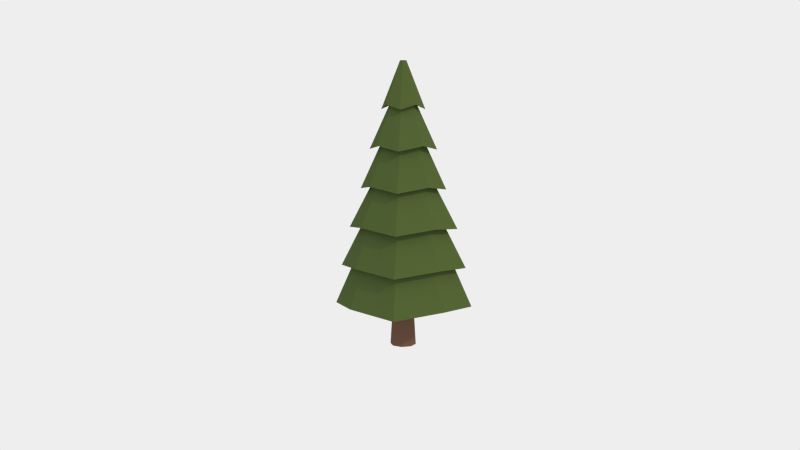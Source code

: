# Source: pine_tree.blend  (saved by Blender 2.77.0; exported with 4.5.12 LTS)
import bpy
from mathutils import Matrix  # noqa: F401  (used for matrix-valued properties, if any)

bpy.ops.wm.read_factory_settings(use_empty=True)
scene = bpy.context.scene
scene.name = 'Scene'

# ---- collections
col_collection_2 = bpy.data.collections.new('Collection 2'); scene.collection.children.link(col_collection_2)
col_collection_2.hide_render = True
col_collection_2.hide_viewport = True
col_collection_11 = bpy.data.collections.new('Collection 11'); scene.collection.children.link(col_collection_11)

# ---- materials (node trees are filled in below, after node groups)
mat_leaves = bpy.data.materials.new('Leaves')
mat_leaves.alpha_threshold = 0.0
mat_leaves.diffuse_color = (0.08323, 0.1626, 0.02944, 1.0)
mat_leaves.roughness = 0.5
mat_leaves.line_color = (0.0, 0.0, 0.0, 1.0)
mat_bark = bpy.data.materials.new('Bark')
mat_bark.alpha_threshold = 0.0
mat_bark.diffuse_color = (0.1282, 0.07626, 0.0547, 1.0)
mat_bark.roughness = 0.5
mat_bark.line_color = (0.0, 0.0, 0.0, 1.0)
mat_snow = bpy.data.materials.new('Snow')
mat_snow.alpha_threshold = 0.0
mat_snow.roughness = 0.5
mat_snow.line_color = (0.0, 0.0, 0.0, 1.0)

# ---- material node trees
mat_leaves.use_nodes = True; mat_leaves.node_tree.nodes.clear()
_N = mat_leaves.node_tree.nodes; _L = mat_leaves.node_tree.links
n0 = _N.new('ShaderNodeOutputMaterial'); n0.name = 'Material Output'; n0.location = (300, 300)
n1 = _N.new('ShaderNodeBsdfDiffuse'); n1.name = 'Diffuse BSDF'; n1.location = (10, 300)
n1.inputs[0].default_value = (0.07799, 0.1149, 0.03519, 1.0)
_L.new(n1.outputs[0], n0.inputs[0])
n0.is_active_output = True
mat_bark.use_nodes = True; mat_bark.node_tree.nodes.clear()
_N = mat_bark.node_tree.nodes; _L = mat_bark.node_tree.links
n0 = _N.new('ShaderNodeOutputMaterial'); n0.name = 'Material Output'; n0.location = (300, 300)
n1 = _N.new('ShaderNodeBsdfDiffuse'); n1.name = 'Diffuse BSDF'; n1.location = (10, 300)
n1.inputs[0].default_value = (0.1626, 0.0858, 0.05921, 1.0)
_L.new(n1.outputs[0], n0.inputs[0])
n0.is_active_output = True
mat_snow.use_nodes = True; mat_snow.node_tree.nodes.clear()
_N = mat_snow.node_tree.nodes; _L = mat_snow.node_tree.links
n0 = _N.new('ShaderNodeOutputMaterial'); n0.name = 'Material Output'; n0.location = (300, 300)
n1 = _N.new('ShaderNodeBsdfDiffuse'); n1.name = 'Diffuse BSDF'; n1.location = (10, 300)
_L.new(n1.outputs[0], n0.inputs[0])
n0.is_active_output = True

# ---- world
world_world = bpy.data.worlds.new('World'); scene.world = world_world
world_world.use_nodes = True; world_world.node_tree.nodes.clear()
_N = world_world.node_tree.nodes; _L = world_world.node_tree.links
n0 = _N.new('ShaderNodeOutputWorld'); n0.name = 'World Output'; n0.location = (300, 300)
n1 = _N.new('ShaderNodeBackground'); n1.name = 'Background'; n1.location = (10, 300)
n1.inputs[0].default_value = (0.855, 0.855, 0.855, 1.0)
_L.new(n1.outputs[0], n0.inputs[0])
n0.is_active_output = True
world_world.color = (0.05088, 0.05088, 0.05088)
world_world.use_sun_shadow = False
world_world.sun_shadow_jitter_overblur = 0.0
world_world.cycles.sampling_method = 'NONE'
world_world.cycles.sample_map_resolution = 256

# ---- cameras
cam_camera = bpy.data.cameras.new('Camera')
cam_camera.clip_end = 100.0
cam_camera.lens = 35.0
cam_camera.sensor_width = 32.0
cam_camera.sensor_height = 18.0
cam_camera.ortho_scale = 7.314
cam_camera.dof.focus_distance = 0.0

# ---- lights
light_lamp = bpy.data.lights.new('Lamp', 'SUN')
light_lamp.color = (1.0, 0.9131, 0.5083)
light_lamp.transmission_factor = 0.0
light_lamp.cutoff_distance = 30.0
light_lamp.angle = 0.05998
light_lamp.energy = 1.0
light_lamp.shadow_buffer_clip_start = 1.001
light_lamp.shadow_soft_size = 0.03
light_lamp.shadow_cascade_max_distance = 1000.0
light_lamp.cycles.use_multiple_importance_sampling = False

# ---- meshes
me_cylinder = bpy.data.meshes.new('Cylinder')
me_cylinder.from_pydata([(5.641e-09, 1.263, -1.098), (-1.004e-08, 0.06678, 4.0), (0.8366, 0.8366, -1.0), (0.04722, 0.04722, 4.0), (1.263, -5.313e-08, -1.098), (0.06678, -1.636e-09, 4.0), (0.8366, -0.8366, -1.0), (0.04722, -0.04722, 4.0), (-1.048e-07, -1.263, -1.098), (-1.588e-08, -0.06678, 4.0), (-0.8366, -0.8366, -1.0), (-0.04722, -0.04722, 4.0), (-1.263, 1.713e-08, -1.098), (-0.06678, 2.08e-09, 4.0), (-0.8366, 0.8366, -1.0), (-0.04722, 0.04722, 4.0), (4.208e-09, 1.07, -0.2643), (2.775e-09, 0.8781, 0.569), (1.343e-09, 0.6858, 1.402), (-9.01e-11, 0.4935, 2.236), (-1.523e-09, 0.3012, 3.069), (0.1996, 0.1996, 3.167), (0.327, 0.327, 2.333), (0.4544, 0.4544, 1.5), (0.5818, 0.5818, 0.6667), (0.7092, 0.7092, -0.1667), (0.3012, -1.11e-08, 3.069), (0.4935, -1.95e-08, 2.236), (0.6858, -2.791e-08, 1.402), (0.8781, -3.631e-08, 0.569), (1.07, -4.472e-08, -0.2643), (0.1996, -0.1996, 3.167), (0.327, -0.327, 2.333), (0.4544, -0.4544, 1.5), (0.5818, -0.5818, 0.6667), (0.7092, -0.7092, -0.1667), (-2.786e-08, -0.3012, 3.069), (-4.323e-08, -0.4935, 2.236), (-5.861e-08, -0.6858, 1.402), (-7.399e-08, -0.8781, 0.569), (-8.937e-08, -1.07, -0.2643), (-0.1996, -0.1996, 3.167), (-0.327, -0.327, 2.333), (-0.4544, -0.4544, 1.5), (-0.5818, -0.5818, 0.6667), (-0.7092, -0.7092, -0.1667), (-0.3012, 5.661e-09, 3.069), (-0.4935, 7.955e-09, 2.236), (-0.6858, 1.025e-08, 1.402), (-0.8781, 1.254e-08, 0.569), (-1.07, 1.483e-08, -0.2643), (-0.1996, 0.1996, 3.167), (-0.327, 0.327, 2.333), (-0.4544, 0.4544, 1.5), (-0.5818, 0.5818, 0.6667), (-0.7092, 0.7092, -0.1667), (8.604e-09, 0.4642, 2.998), (0.3076, 0.3076, 3.096), (0.4642, -1.695e-08, 2.998), (0.3076, -0.3076, 3.096), (-3.198e-08, -0.4642, 2.998), (-0.3076, -0.3076, 3.096), (-0.4642, 8.879e-09, 2.998), (-0.3076, 0.3076, 3.096), (1.209e-08, 0.7145, 2.165), (0.4734, 0.4734, 2.263), (0.7145, -2.706e-08, 2.165), (0.4734, -0.4734, 2.263), (-5.038e-08, -0.7145, 2.165), (-0.4734, -0.4734, 2.263), (-0.7145, 1.27e-08, 2.165), (-0.4734, 0.4734, 2.263), (1.074e-08, 0.9109, 1.332), (0.6035, 0.6035, 1.429), (0.9109, -3.775e-08, 1.332), (0.6035, -0.6035, 1.429), (-6.89e-08, -0.9109, 1.332), (-0.6035, -0.6035, 1.429), (-0.9109, 1.293e-08, 1.332), (-0.6035, 0.6035, 1.429), (1.669e-08, 1.155, 0.4984), (0.765, 0.765, 0.5961), (1.155, -4.544e-08, 0.4984), (0.765, -0.765, 0.5961), (-8.426e-08, -1.155, 0.4984), (-0.765, -0.765, 0.5961), (-1.155, 1.88e-08, 0.4984), (-0.765, 0.765, 0.5961), (3.851e-09, 1.338, -0.3349), (0.8862, 0.8862, -0.2373), (1.338, -5.405e-08, -0.3349), (0.8862, -0.8862, -0.2373), (-1.131e-07, -1.338, -0.3349), (-0.8862, -0.8862, -0.2373), (-1.338, 2.037e-08, -0.3349), (-0.8862, 0.8862, -0.2373), (0.973, 0.973, -1.071), (1.469, -6.366e-08, -1.168), (0.973, -0.973, -1.071), (-1.212e-07, -1.469, -1.168), (-0.973, -0.973, -1.071), (-1.469, 1.805e-08, -1.168), (-0.973, 0.973, -1.071), (7.175e-09, 1.469, -1.168), (0.1704, 0.1704, -1.438), (-3.863e-08, 0.241, -1.438), (-3.774e-08, 0.2763, -2.037), (-3.774e-08, 0.2763, -0.8392), (0.1954, 0.1954, -2.037), (0.1954, 0.1954, -0.8392), (0.2763, -1.208e-08, -2.037), (0.2763, -1.208e-08, -0.8392), (0.1954, -0.1954, -2.037), (0.1954, -0.1954, -0.8392), (-6.19e-08, -0.2763, -2.037), (-6.19e-08, -0.2763, -0.8392), (-0.1954, -0.1954, -2.037), (-0.1954, -0.1954, -0.8392), (-0.2763, 3.295e-09, -2.037), (-0.2763, 3.295e-09, -0.8392), (-0.1954, 0.1954, -2.037), (-0.1954, 0.1954, -0.8392), (0.241, -1.053e-08, -1.438), (0.1704, -0.1704, -1.438), (-5.97e-08, -0.241, -1.438), (-0.1704, -0.1704, -1.438), (-0.241, 2.873e-09, -1.438), (-0.1704, 0.1704, -1.438), (5.46e-09, 1.248, -0.9532), (-1.005e-08, 0.06602, 4.087), (0.8271, 0.8271, -0.8567), (0.04668, 0.04668, 4.087), (1.248, -5.258e-08, -0.9532), (0.06602, -1.669e-09, 4.087), (0.8271, -0.8271, -0.8567), (0.04668, -0.04668, 4.087), (-1.037e-07, -1.248, -0.9532), (-1.582e-08, -0.06602, 4.087), (-0.8271, -0.8271, -0.8567), (-0.04668, -0.04668, 4.087), (-1.248, 1.688e-08, -0.9532), (-0.06602, 2.004e-09, 4.087), (-0.8271, 0.8271, -0.8567), (-0.04668, 0.04668, 4.087), (4.043e-09, 1.058, -0.1293), (2.627e-09, 0.8682, 0.6946), (1.21e-09, 0.678, 1.518), (-2.066e-10, 0.4879, 2.342), (-1.623e-09, 0.2978, 3.166), (0.1973, 0.1973, 3.263), (0.3233, 0.3233, 2.439), (0.4492, 0.4492, 1.615), (0.5752, 0.5752, 0.7911), (0.7011, 0.7011, -0.03278), (0.2978, -1.102e-08, 3.166), (0.4879, -1.933e-08, 2.342), (0.678, -2.764e-08, 1.518), (0.8682, -3.595e-08, 0.6946), (1.058, -4.427e-08, -0.1293), (0.1973, -0.1973, 3.263), (0.3233, -0.3233, 2.439), (0.4492, -0.4492, 1.615), (0.5752, -0.5752, 0.7911), (0.7011, -0.7011, -0.03278), (-2.766e-08, -0.2978, 3.166), (-4.286e-08, -0.4879, 2.342), (-5.807e-08, -0.678, 1.518), (-7.327e-08, -0.8682, 0.6946), (-8.848e-08, -1.058, -0.1293), (-0.1973, -0.1973, 3.263), (-0.3233, -0.3233, 2.439), (-0.4492, -0.4492, 1.615), (-0.5752, -0.5752, 0.7911), (-0.7011, -0.7011, -0.03278), (-0.2978, 5.545e-09, 3.166), (-0.4879, 7.812e-09, 2.342), (-0.678, 1.008e-08, 1.518), (-0.8682, 1.235e-08, 0.6946), (-1.058, 1.461e-08, -0.1293), (-0.1973, 0.1973, 3.263), (-0.3233, 0.3233, 2.439), (-0.4492, 0.4492, 1.615), (-0.5752, 0.5752, 0.7911), (-0.7011, 0.7011, -0.03278), (8.389e-09, 0.459, 3.096), (0.3041, 0.3041, 3.193), (0.459, -1.681e-08, 3.096), (0.3041, -0.3041, 3.193), (-3.174e-08, -0.459, 3.096), (-0.3041, -0.3041, 3.193), (-0.459, 8.726e-09, 3.096), (-0.3041, 0.3041, 3.193), (1.184e-08, 0.7064, 2.273), (0.468, 0.468, 2.369), (0.7064, -2.68e-08, 2.273), (0.468, -0.468, 2.369), (-4.992e-08, -0.7064, 2.273), (-0.468, -0.468, 2.369), (-0.7064, 1.25e-08, 2.273), (-0.468, 0.468, 2.369), (1.05e-08, 0.9006, 1.449), (0.5967, 0.5967, 1.545), (0.9006, -3.737e-08, 1.449), (0.5967, -0.5967, 1.545), (-6.823e-08, -0.9006, 1.449), (-0.5967, -0.5967, 1.545), (-0.9006, 1.273e-08, 1.449), (-0.5967, 0.5967, 1.545), (1.638e-08, 1.142, 0.6248), (0.7563, 0.7563, 0.7213), (1.142, -4.498e-08, 0.6248), (0.7563, -0.7563, 0.7213), (-8.342e-08, -1.142, 0.6248), (-0.7563, -0.7563, 0.7213), (-1.142, 1.854e-08, 0.6248), (-0.7563, 0.7563, 0.7213), (3.689e-09, 1.323, -0.1991), (0.8762, 0.8762, -0.1026), (1.323, -5.349e-08, -0.1991), (0.8762, -0.8762, -0.1026), (-1.119e-07, -1.323, -0.1991), (-0.8762, -0.8762, -0.1026), (-1.323, 2.009e-08, -0.1991), (-0.8762, 0.8762, -0.1026), (0.962, 0.962, -0.9264), (1.452, -6.299e-08, -1.023), (0.962, -0.962, -0.9264), (-1.2e-07, -1.452, -1.023), (-0.962, -0.962, -0.9264), (-1.452, 1.779e-08, -1.023), (-0.962, 0.962, -0.9264), (6.977e-09, 1.452, -1.023)], [], [(56, 1, 3, 57), (57, 3, 5, 58), (58, 5, 7, 59), (59, 7, 9, 60), (60, 9, 11, 61), (61, 11, 13, 62), (3, 1, 15, 13, 11, 9, 7, 5), (63, 15, 1, 56), (62, 13, 15, 63), (0, 2, 4, 6, 8, 10, 12, 14), (103, 16, 25, 96), (88, 17, 24, 89), (80, 18, 23, 81), (72, 19, 22, 73), (64, 20, 21, 65), (96, 25, 30, 97), (89, 24, 29, 90), (81, 23, 28, 82), (73, 22, 27, 74), (65, 21, 26, 66), (97, 30, 35, 98), (90, 29, 34, 91), (82, 28, 33, 83), (74, 27, 32, 75), (66, 26, 31, 67), (98, 35, 40, 99), (91, 34, 39, 92), (83, 33, 38, 84), (75, 32, 37, 76), (67, 31, 36, 68), (99, 40, 45, 100), (92, 39, 44, 93), (84, 38, 43, 85), (76, 37, 42, 77), (68, 36, 41, 69), (100, 45, 50, 101), (93, 44, 49, 94), (85, 43, 48, 86), (77, 42, 47, 78), (69, 41, 46, 70), (102, 55, 16, 103), (95, 54, 17, 88), (87, 53, 18, 80), (79, 52, 19, 72), (71, 51, 20, 64), (101, 50, 55, 102), (94, 49, 54, 95), (86, 48, 53, 87), (78, 47, 52, 79), (70, 46, 51, 71), (20, 56, 57, 21), (21, 57, 58, 26), (26, 58, 59, 31), (31, 59, 60, 36), (36, 60, 61, 41), (41, 61, 62, 46), (51, 63, 56, 20), (46, 62, 63, 51), (19, 64, 65, 22), (22, 65, 66, 27), (27, 66, 67, 32), (32, 67, 68, 37), (37, 68, 69, 42), (42, 69, 70, 47), (52, 71, 64, 19), (47, 70, 71, 52), (18, 72, 73, 23), (23, 73, 74, 28), (28, 74, 75, 33), (33, 75, 76, 38), (38, 76, 77, 43), (43, 77, 78, 48), (53, 79, 72, 18), (48, 78, 79, 53), (17, 80, 81, 24), (24, 81, 82, 29), (29, 82, 83, 34), (34, 83, 84, 39), (39, 84, 85, 44), (44, 85, 86, 49), (54, 87, 80, 17), (49, 86, 87, 54), (16, 88, 89, 25), (25, 89, 90, 30), (30, 90, 91, 35), (35, 91, 92, 40), (40, 92, 93, 45), (45, 93, 94, 50), (55, 95, 88, 16), (50, 94, 95, 55), (0, 103, 96, 2), (2, 96, 97, 4), (4, 97, 98, 6), (6, 98, 99, 8), (8, 99, 100, 10), (10, 100, 101, 12), (14, 102, 103, 0), (12, 101, 102, 14), (116, 125, 126, 118), (105, 107, 109, 104), (120, 127, 105, 106), (104, 109, 111, 122), (112, 123, 124, 114), (122, 111, 113, 123), (110, 122, 123, 112), (123, 113, 115, 124), (108, 104, 122, 110), (124, 115, 117, 125), (118, 126, 127, 120), (106, 105, 104, 108), (125, 117, 119, 126), (109, 107, 121, 119, 117, 115, 113, 111), (127, 121, 107, 105), (126, 119, 121, 127), (114, 124, 125, 116), (106, 108, 110, 112, 114, 116, 118, 120), (184, 129, 131, 185), (185, 131, 133, 186), (186, 133, 135, 187), (187, 135, 137, 188), (188, 137, 139, 189), (189, 139, 141, 190), (131, 129, 143, 141, 139, 137, 135, 133), (191, 143, 129, 184), (190, 141, 143, 191), (128, 130, 132, 134, 136, 138, 140, 142), (231, 144, 153, 224), (216, 145, 152, 217), (208, 146, 151, 209), (200, 147, 150, 201), (192, 148, 149, 193), (224, 153, 158, 225), (217, 152, 157, 218), (209, 151, 156, 210), (201, 150, 155, 202), (193, 149, 154, 194), (225, 158, 163, 226), (218, 157, 162, 219), (210, 156, 161, 211), (202, 155, 160, 203), (194, 154, 159, 195), (226, 163, 168, 227), (219, 162, 167, 220), (211, 161, 166, 212), (203, 160, 165, 204), (195, 159, 164, 196), (227, 168, 173, 228), (220, 167, 172, 221), (212, 166, 171, 213), (204, 165, 170, 205), (196, 164, 169, 197), (228, 173, 178, 229), (221, 172, 177, 222), (213, 171, 176, 214), (205, 170, 175, 206), (197, 169, 174, 198), (230, 183, 144, 231), (223, 182, 145, 216), (215, 181, 146, 208), (207, 180, 147, 200), (199, 179, 148, 192), (229, 178, 183, 230), (222, 177, 182, 223), (214, 176, 181, 215), (206, 175, 180, 207), (198, 174, 179, 199), (148, 184, 185, 149), (149, 185, 186, 154), (154, 186, 187, 159), (159, 187, 188, 164), (164, 188, 189, 169), (169, 189, 190, 174), (179, 191, 184, 148), (174, 190, 191, 179), (147, 192, 193, 150), (150, 193, 194, 155), (155, 194, 195, 160), (160, 195, 196, 165), (165, 196, 197, 170), (170, 197, 198, 175), (180, 199, 192, 147), (175, 198, 199, 180), (146, 200, 201, 151), (151, 201, 202, 156), (156, 202, 203, 161), (161, 203, 204, 166), (166, 204, 205, 171), (171, 205, 206, 176), (181, 207, 200, 146), (176, 206, 207, 181), (145, 208, 209, 152), (152, 209, 210, 157), (157, 210, 211, 162), (162, 211, 212, 167), (167, 212, 213, 172), (172, 213, 214, 177), (182, 215, 208, 145), (177, 214, 215, 182), (144, 216, 217, 153), (153, 217, 218, 158), (158, 218, 219, 163), (163, 219, 220, 168), (168, 220, 221, 173), (173, 221, 222, 178), (183, 223, 216, 144), (178, 222, 223, 183), (128, 231, 224, 130), (130, 224, 225, 132), (132, 225, 226, 134), (134, 226, 227, 136), (136, 227, 228, 138), (138, 228, 229, 140), (142, 230, 231, 128), (140, 229, 230, 142)])
me_cylinder.polygons.foreach_set('material_index', [0, 0, 0, 0, 0, 0, 0, 0, 0, 0, 0, 0, 0, 0, 0, 0, 0, 0, 0, 0, 0, 0, 0, 0, 0, 0, 0, 0, 0, 0, 0, 0, 0, 0, 0, 0, 0, 0, 0, 0, 0, 0, 0, 0, 0, 0, 0, 0, 0, 0, 0, 0, 0, 0, 0, 0, 0, 0, 0, 0, 0, 0, 0, 0, 0, 0, 0, 0, 0, 0, 0, 0, 0, 0, 0, 0, 0, 0, 0, 0, 0, 0, 0, 0, 0, 0, 0, 0, 0, 0, 0, 0, 0, 0, 0, 0, 0, 0, 1, 1, 1, 1, 1, 1, 1, 1, 1, 1, 1, 1, 1, 1, 1, 1, 1, 1, 2, 2, 2, 2, 2, 2, 2, 2, 2, 2, 2, 2, 2, 2, 2, 2, 2, 2, 2, 2, 2, 2, 2, 2, 2, 2, 2, 2, 2, 2, 2, 2, 2, 2, 2, 2, 2, 2, 2, 2, 2, 2, 2, 2, 2, 2, 2, 2, 2, 2, 2, 2, 2, 2, 2, 2, 2, 2, 2, 2, 2, 2, 2, 2, 2, 2, 2, 2, 2, 2, 2, 2, 2, 2, 2, 2, 2, 2, 2, 2, 2, 2, 2, 2, 2, 2, 2, 2, 2, 2, 2, 2, 2, 2, 2, 2, 2, 2])
me_cylinder.materials.append(mat_leaves)
me_cylinder.materials.append(mat_bark)
me_cylinder.materials.append(mat_snow)
me_cylinder.use_remesh_preserve_volume = False
me_cylinder.use_remesh_preserve_attributes = False
me_cylinder.use_mirror_vertex_groups = False
me_cylinder.update()
me_cylinder_008 = bpy.data.meshes.new('Cylinder.008')
me_cylinder_008.from_pydata([(5.641e-09, 1.263, -1.098), (-1.004e-08, 0.06678, 4.0), (0.8366, 0.8366, -1.0), (0.04722, 0.04722, 4.0), (1.263, -5.313e-08, -1.098), (0.06678, -1.636e-09, 4.0), (0.8366, -0.8366, -1.0), (0.04722, -0.04722, 4.0), (-1.048e-07, -1.263, -1.098), (-1.588e-08, -0.06678, 4.0), (-0.8366, -0.8366, -1.0), (-0.04722, -0.04722, 4.0), (-1.263, 1.713e-08, -1.098), (-0.06678, 2.08e-09, 4.0), (-0.8366, 0.8366, -1.0), (-0.04722, 0.04722, 4.0), (4.208e-09, 1.07, -0.2643), (2.775e-09, 0.8781, 0.569), (1.343e-09, 0.6858, 1.402), (-9.01e-11, 0.4935, 2.236), (-1.523e-09, 0.3012, 3.069), (0.1996, 0.1996, 3.167), (0.327, 0.327, 2.333), (0.4544, 0.4544, 1.5), (0.5818, 0.5818, 0.6667), (0.7092, 0.7092, -0.1667), (0.3012, -1.11e-08, 3.069), (0.4935, -1.95e-08, 2.236), (0.6858, -2.791e-08, 1.402), (0.8781, -3.631e-08, 0.569), (1.07, -4.472e-08, -0.2643), (0.1996, -0.1996, 3.167), (0.327, -0.327, 2.333), (0.4544, -0.4544, 1.5), (0.5818, -0.5818, 0.6667), (0.7092, -0.7092, -0.1667), (-2.786e-08, -0.3012, 3.069), (-4.323e-08, -0.4935, 2.236), (-5.861e-08, -0.6858, 1.402), (-7.399e-08, -0.8781, 0.569), (-8.937e-08, -1.07, -0.2643), (-0.1996, -0.1996, 3.167), (-0.327, -0.327, 2.333), (-0.4544, -0.4544, 1.5), (-0.5818, -0.5818, 0.6667), (-0.7092, -0.7092, -0.1667), (-0.3012, 5.661e-09, 3.069), (-0.4935, 7.955e-09, 2.236), (-0.6858, 1.025e-08, 1.402), (-0.8781, 1.254e-08, 0.569), (-1.07, 1.483e-08, -0.2643), (-0.1996, 0.1996, 3.167), (-0.327, 0.327, 2.333), (-0.4544, 0.4544, 1.5), (-0.5818, 0.5818, 0.6667), (-0.7092, 0.7092, -0.1667), (8.604e-09, 0.4642, 2.998), (0.3076, 0.3076, 3.096), (0.4642, -1.695e-08, 2.998), (0.3076, -0.3076, 3.096), (-3.198e-08, -0.4642, 2.998), (-0.3076, -0.3076, 3.096), (-0.4642, 8.879e-09, 2.998), (-0.3076, 0.3076, 3.096), (1.209e-08, 0.7145, 2.165), (0.4734, 0.4734, 2.263), (0.7145, -2.706e-08, 2.165), (0.4734, -0.4734, 2.263), (-5.038e-08, -0.7145, 2.165), (-0.4734, -0.4734, 2.263), (-0.7145, 1.27e-08, 2.165), (-0.4734, 0.4734, 2.263), (1.074e-08, 0.9109, 1.332), (0.6035, 0.6035, 1.429), (0.9109, -3.775e-08, 1.332), (0.6035, -0.6035, 1.429), (-6.89e-08, -0.9109, 1.332), (-0.6035, -0.6035, 1.429), (-0.9109, 1.293e-08, 1.332), (-0.6035, 0.6035, 1.429), (1.669e-08, 1.155, 0.4984), (0.765, 0.765, 0.5961), (1.155, -4.544e-08, 0.4984), (0.765, -0.765, 0.5961), (-8.426e-08, -1.155, 0.4984), (-0.765, -0.765, 0.5961), (-1.155, 1.88e-08, 0.4984), (-0.765, 0.765, 0.5961), (3.851e-09, 1.338, -0.3349), (0.8862, 0.8862, -0.2373), (1.338, -5.405e-08, -0.3349), (0.8862, -0.8862, -0.2373), (-1.131e-07, -1.338, -0.3349), (-0.8862, -0.8862, -0.2373), (-1.338, 2.037e-08, -0.3349), (-0.8862, 0.8862, -0.2373), (0.973, 0.973, -1.071), (1.469, -6.366e-08, -1.168), (0.973, -0.973, -1.071), (-1.212e-07, -1.469, -1.168), (-0.973, -0.973, -1.071), (-1.469, 1.805e-08, -1.168), (-0.973, 0.973, -1.071), (7.175e-09, 1.469, -1.168), (0.1704, 0.1704, -1.438), (-3.863e-08, 0.241, -1.438), (-3.774e-08, 0.2763, -2.037), (-3.774e-08, 0.2763, -0.8392), (0.1954, 0.1954, -2.037), (0.1954, 0.1954, -0.8392), (0.2763, -1.208e-08, -2.037), (0.2763, -1.208e-08, -0.8392), (0.1954, -0.1954, -2.037), (0.1954, -0.1954, -0.8392), (-6.19e-08, -0.2763, -2.037), (-6.19e-08, -0.2763, -0.8392), (-0.1954, -0.1954, -2.037), (-0.1954, -0.1954, -0.8392), (-0.2763, 3.295e-09, -2.037), (-0.2763, 3.295e-09, -0.8392), (-0.1954, 0.1954, -2.037), (-0.1954, 0.1954, -0.8392), (0.241, -1.053e-08, -1.438), (0.1704, -0.1704, -1.438), (-5.97e-08, -0.241, -1.438), (-0.1704, -0.1704, -1.438), (-0.241, 2.873e-09, -1.438), (-0.1704, 0.1704, -1.438)], [], [(56, 1, 3, 57), (57, 3, 5, 58), (58, 5, 7, 59), (59, 7, 9, 60), (60, 9, 11, 61), (61, 11, 13, 62), (3, 1, 15, 13, 11, 9, 7, 5), (63, 15, 1, 56), (62, 13, 15, 63), (0, 2, 4, 6, 8, 10, 12, 14), (103, 16, 25, 96), (88, 17, 24, 89), (80, 18, 23, 81), (72, 19, 22, 73), (64, 20, 21, 65), (96, 25, 30, 97), (89, 24, 29, 90), (81, 23, 28, 82), (73, 22, 27, 74), (65, 21, 26, 66), (97, 30, 35, 98), (90, 29, 34, 91), (82, 28, 33, 83), (74, 27, 32, 75), (66, 26, 31, 67), (98, 35, 40, 99), (91, 34, 39, 92), (83, 33, 38, 84), (75, 32, 37, 76), (67, 31, 36, 68), (99, 40, 45, 100), (92, 39, 44, 93), (84, 38, 43, 85), (76, 37, 42, 77), (68, 36, 41, 69), (100, 45, 50, 101), (93, 44, 49, 94), (85, 43, 48, 86), (77, 42, 47, 78), (69, 41, 46, 70), (102, 55, 16, 103), (95, 54, 17, 88), (87, 53, 18, 80), (79, 52, 19, 72), (71, 51, 20, 64), (101, 50, 55, 102), (94, 49, 54, 95), (86, 48, 53, 87), (78, 47, 52, 79), (70, 46, 51, 71), (20, 56, 57, 21), (21, 57, 58, 26), (26, 58, 59, 31), (31, 59, 60, 36), (36, 60, 61, 41), (41, 61, 62, 46), (51, 63, 56, 20), (46, 62, 63, 51), (19, 64, 65, 22), (22, 65, 66, 27), (27, 66, 67, 32), (32, 67, 68, 37), (37, 68, 69, 42), (42, 69, 70, 47), (52, 71, 64, 19), (47, 70, 71, 52), (18, 72, 73, 23), (23, 73, 74, 28), (28, 74, 75, 33), (33, 75, 76, 38), (38, 76, 77, 43), (43, 77, 78, 48), (53, 79, 72, 18), (48, 78, 79, 53), (17, 80, 81, 24), (24, 81, 82, 29), (29, 82, 83, 34), (34, 83, 84, 39), (39, 84, 85, 44), (44, 85, 86, 49), (54, 87, 80, 17), (49, 86, 87, 54), (16, 88, 89, 25), (25, 89, 90, 30), (30, 90, 91, 35), (35, 91, 92, 40), (40, 92, 93, 45), (45, 93, 94, 50), (55, 95, 88, 16), (50, 94, 95, 55), (0, 103, 96, 2), (2, 96, 97, 4), (4, 97, 98, 6), (6, 98, 99, 8), (8, 99, 100, 10), (10, 100, 101, 12), (14, 102, 103, 0), (12, 101, 102, 14), (116, 125, 126, 118), (105, 107, 109, 104), (120, 127, 105, 106), (104, 109, 111, 122), (112, 123, 124, 114), (122, 111, 113, 123), (110, 122, 123, 112), (123, 113, 115, 124), (108, 104, 122, 110), (124, 115, 117, 125), (118, 126, 127, 120), (106, 105, 104, 108), (125, 117, 119, 126), (109, 107, 121, 119, 117, 115, 113, 111), (127, 121, 107, 105), (126, 119, 121, 127), (114, 124, 125, 116), (106, 108, 110, 112, 114, 116, 118, 120)])
me_cylinder_008.polygons.foreach_set('material_index', [0, 0, 0, 0, 0, 0, 0, 0, 0, 0, 0, 0, 0, 0, 0, 0, 0, 0, 0, 0, 0, 0, 0, 0, 0, 0, 0, 0, 0, 0, 0, 0, 0, 0, 0, 0, 0, 0, 0, 0, 0, 0, 0, 0, 0, 0, 0, 0, 0, 0, 0, 0, 0, 0, 0, 0, 0, 0, 0, 0, 0, 0, 0, 0, 0, 0, 0, 0, 0, 0, 0, 0, 0, 0, 0, 0, 0, 0, 0, 0, 0, 0, 0, 0, 0, 0, 0, 0, 0, 0, 0, 0, 0, 0, 0, 0, 0, 0, 1, 1, 1, 1, 1, 1, 1, 1, 1, 1, 1, 1, 1, 1, 1, 1, 1, 1])
me_cylinder_008.materials.append(mat_leaves)
me_cylinder_008.materials.append(mat_bark)
me_cylinder_008.materials.append(mat_snow)
me_cylinder_008.use_remesh_preserve_volume = False
me_cylinder_008.use_remesh_preserve_attributes = False
me_cylinder_008.use_mirror_vertex_groups = False
me_cylinder_008.update()

# ---- objects
ob_cylinder = bpy.data.objects.new('Cylinder', me_cylinder)
ob_cylinder_008 = bpy.data.objects.new('Cylinder.008', me_cylinder_008)
ob_lamp = bpy.data.objects.new('Lamp', light_lamp)
ob_camera = bpy.data.objects.new('Camera', cam_camera)

# ---- transforms, parenting, visibility, modifiers, constraints
ob_cylinder.location = (0.0, 0.0, 0.0)
ob_cylinder.lineart.crease_threshold = 0.0
ob_cylinder_008.location = (0.0, 0.0, 0.9396)
ob_cylinder_008.scale = (0.4593, 0.4593, 0.4593)
ob_cylinder_008.lineart.crease_threshold = 0.0
ob_lamp.location = (5.095, -3.596, 5.302)
ob_lamp.rotation_euler = (0.9103, 0.1425, 0.8922)
ob_lamp.lock_rotations_4d = False
ob_lamp.empty_display_type = 'ARROWS'
ob_lamp.color = (0.0, 0.0, 0.0, 0.0)
ob_lamp.lineart.crease_threshold = 0.0
ob_camera.location = (1.118, -8.357, 2.504)
ob_camera.rotation_euler = (1.417, 0.000306, 0.1366)
ob_camera.scale = (1.0, 1.0, 1.0)
ob_camera.lock_rotations_4d = False
ob_camera.empty_display_type = 'ARROWS'
ob_camera.color = (0.0, 0.0, 0.0, 0.0)
ob_camera.display_type = 'WIRE'
ob_camera.lineart.crease_threshold = 0.0

# ---- collection membership
col_collection_2.objects.link(ob_cylinder)
col_collection_11.objects.link(ob_cylinder_008)
col_collection_11.objects.link(ob_lamp)
col_collection_11.objects.link(ob_camera)

# ---- scene / render settings (as saved in the file)
scene.camera = ob_camera
scene.frame_start = 1; scene.frame_end = 250; scene.frame_set(1)
scene.render.engine = 'CYCLES'
scene.render.image_settings.color_mode = 'RGB'
scene.render.image_settings.compression = 90
scene.render.resolution_percentage = 75
scene.render.dither_intensity = 0.0
scene.render.use_border = True
scene.render.bake_margin = 2
scene.render.bake_bias = 0.0
scene.cycles.use_denoising = False
scene.cycles.samples = 200
scene.cycles.sampling_pattern = 'TABULATED_SOBOL'
scene.cycles.light_sampling_threshold = 0.0
scene.cycles.use_adaptive_sampling = False
scene.cycles.use_light_tree = False
scene.cycles.blur_glossy = 0.0
scene.cycles.volume_bounces = 1
scene.cycles.pixel_filter_type = 'GAUSSIAN'
scene.cycles.sample_clamp_indirect = 0.0
scene.view_settings.view_transform = 'Standard'
bpy.context.view_layer.update()
